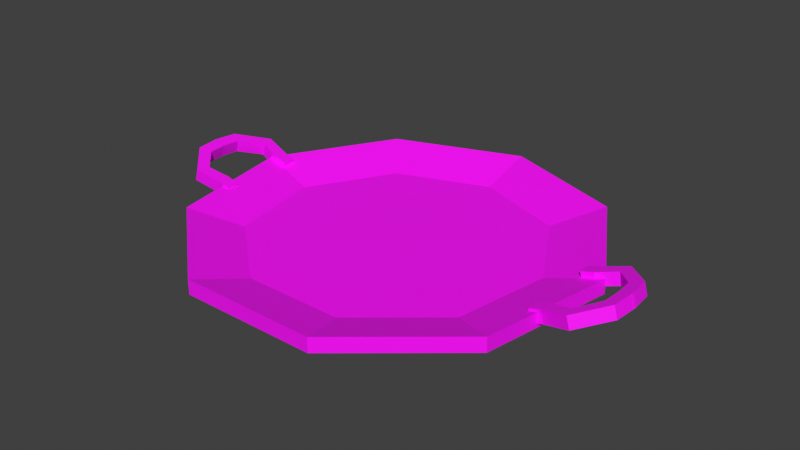 # Source: paella.blend  (saved by Blender 5.1.29; exported with 4.5.12 LTS)
import bpy
from mathutils import Matrix  # noqa: F401  (used for matrix-valued properties, if any)

bpy.ops.wm.read_factory_settings(use_empty=True)
scene = bpy.context.scene
scene.name = 'Scene'

# ---- collections
col_collection = bpy.data.collections.new('Collection'); scene.collection.children.link(col_collection)

# ---- images (referenced by path relative to the original .blend; pixels are not part of the script)
import os
ASSET_DIR = os.environ.get("B2B_ASSET_DIR", "")  # directory of the original .blend (textures are referenced by path, not embedded)
HERE = os.path.dirname(os.path.abspath(__file__))  # packed textures are extracted next to this script under _unpacked/

def load_image(name, relpath, width, height, colorspace="sRGB"):
    """Load a texture the original file referenced (path relative to the .blend, or extracted next to this script)."""
    p = next((c for c in (os.path.join(HERE, relpath), os.path.join(ASSET_DIR, relpath)) if relpath and os.path.exists(c)), "")
    if p:
        img = bpy.data.images.load(p, check_existing=True)
        img.name = name
    else:  # same state as the original file: an image datablock whose file is absent (Cycles renders it pink)
        img = bpy.data.images.new(name, width, height)
        img.source = "FILE"
        img.filepath = "//" + (relpath or name)
    img.colorspace_settings.name = colorspace
    return img
img_paella_texture_png = load_image('paella_texture.png', 'paella_texture.png', 1024, 1024, 'sRGB')

# ---- materials (node trees are filled in below, after node groups)
mat_paellamat = bpy.data.materials.new('paellamat')

# ---- material node trees
mat_paellamat.use_nodes = True; mat_paellamat.node_tree.nodes.clear()
_N = mat_paellamat.node_tree.nodes; _L = mat_paellamat.node_tree.links
n0 = _N.new('ShaderNodeBsdfPrincipled'); n0.name = 'Principled BSDF'; n0.location = (-200, 100)
n1 = _N.new('ShaderNodeOutputMaterial'); n1.name = 'Material Output'; n1.location = (200, 100)
n2 = _N.new('ShaderNodeTexImage'); n2.name = 'Image Texture'; n2.location = (-490, 80)
n2.image = img_paella_texture_png
n2.interpolation = 'Closest'
_L.new(n0.outputs[0], n1.inputs[0])
_L.new(n2.outputs[0], n0.inputs[0])
n1.is_active_output = True

# ---- world
world_world = bpy.data.worlds.new('World'); scene.world = world_world
world_world.use_nodes = True; world_world.node_tree.nodes.clear()
_N = world_world.node_tree.nodes; _L = world_world.node_tree.links
n0 = _N.new('ShaderNodeOutputWorld'); n0.name = 'World Output'; n0.location = (200, 100)
n1 = _N.new('ShaderNodeBackground'); n1.name = 'Background'; n1.location = (-200, 100)
n1.inputs[0].default_value = (0.05088, 0.05088, 0.05088, 1.0)
_L.new(n1.outputs[0], n0.inputs[0])
n0.is_active_output = True
world_world.color = (0.05088, 0.05088, 0.05088)
world_world.sun_shadow_jitter_overblur = 0.0

# ---- meshes
me_cylinder_002 = bpy.data.meshes.new('Cylinder.002')
me_cylinder_002.from_pydata([(-1.971, 0.3552, -0.05987), (-1.971, 0.4973, -0.05987), (-1.933, 0.3552, 0.07707), (-2.115, 0.3556, -0.01978), (-2.101, 0.4969, -0.02371), (-2.077, 0.3556, 0.1172), (-2.347, 0.4145, 0.04478), (-2.386, 0.5507, 0.05566), (-2.308, 0.4145, 0.1817), (-2.548, 0.199, 0.1009), (-2.672, 0.2591, 0.1355), (-2.51, 0.199, 0.2379), (-2.563, -0.02835, 0.1051), (-2.7, -0.01604, 0.1431), (-2.525, -0.02835, 0.242), (-2.661, -0.01604, 0.28), (-2.634, 0.2591, 0.2724), (-2.347, 0.5507, 0.1926), (-2.062, 0.4969, 0.1132), (-1.933, 0.4973, 0.07707), (-1.971, -0.3552, -0.05987), (-1.971, -0.4973, -0.05987), (-1.933, -0.3552, 0.07707), (-2.115, -0.3556, -0.01978), (-2.101, -0.4969, -0.02371), (-2.077, -0.3556, 0.1172), (-2.347, -0.4145, 0.04478), (-2.386, -0.5507, 0.05566), (-2.308, -0.4145, 0.1817), (-2.548, -0.199, 0.1009), (-2.672, -0.2591, 0.1355), (-2.51, -0.199, 0.2379), (-2.563, 0.02835, 0.1051), (-2.7, 0.01604, 0.1431), (-2.525, 0.02835, 0.242), (-2.661, 0.01604, 0.28), (-2.634, -0.2591, 0.2724), (-2.347, -0.5507, 0.1926), (-2.062, -0.4969, 0.1132), (-1.933, -0.4973, 0.07707), (-5.96e-08, 2.194, -0.08073), (-5.96e-08, 1.587, -0.08613), (1.41, 1.681, -0.08073), (1.02, 1.216, -0.08613), (2.161, 0.381, -0.08073), (1.563, 0.2756, -0.08613), (1.9, -1.097, -0.08073), (1.374, -0.7934, -0.08613), (0.7503, -2.062, -0.08073), (0.5428, -1.491, -0.08613), (-0.7503, -2.062, -0.08073), (-0.5428, -1.491, -0.08613), (-1.9, -1.097, -0.08073), (-1.374, -0.7934, -0.08613), (-2.161, 0.381, -0.08073), (-1.563, 0.2756, -0.08613), (-1.41, 1.681, -0.08073), (-1.02, 1.216, -0.08613), (1.41, 1.681, 0.08073), (-5.96e-08, 2.194, 0.08073), (2.161, 0.381, 0.08073), (1.9, -1.097, 0.08073), (0.7503, -2.062, 0.08073), (-0.7503, -2.062, 0.08073), (-1.9, -1.097, 0.08073), (-2.161, 0.381, 0.08073), (-1.41, 1.681, 0.08073), (-5.96e-08, 1.316, -0.2032), (0.8459, 1.008, -0.2032), (1.296, 0.2285, -0.2032), (1.14, -0.658, -0.2032), (0.4501, -1.237, -0.2032), (-0.4501, -1.237, -0.2032), (-1.14, -0.658, -0.2032), (-1.296, 0.2285, -0.2032), (-0.8459, 1.008, -0.2032), (1.939, -0.3552, -0.05987), (1.939, -0.4973, -0.05987), (1.901, -0.3552, 0.07707), (2.083, -0.3556, -0.01978), (2.069, -0.4969, -0.02371), (2.045, -0.3556, 0.1172), (2.315, -0.4145, 0.04478), (2.354, -0.5507, 0.05566), (2.277, -0.4145, 0.1817), (2.516, -0.199, 0.1009), (2.641, -0.2591, 0.1355), (2.478, -0.199, 0.2379), (2.531, 0.02835, 0.1051), (2.668, 0.01604, 0.1431), (2.493, 0.02835, 0.242), (2.63, 0.01604, 0.28), (2.602, -0.2591, 0.2724), (2.316, -0.5507, 0.1926), (2.031, -0.4969, 0.1132), (1.901, -0.4973, 0.07707), (1.939, 0.3552, -0.05987), (1.939, 0.4973, -0.05987), (1.901, 0.3552, 0.07707), (2.083, 0.3556, -0.01978), (2.069, 0.4969, -0.02371), (2.045, 0.3556, 0.1172), (2.315, 0.4145, 0.04478), (2.354, 0.5507, 0.05566), (2.277, 0.4145, 0.1817), (2.516, 0.199, 0.1009), (2.641, 0.2591, 0.1355), (2.478, 0.199, 0.2379), (2.531, -0.02835, 0.1051), (2.668, -0.01604, 0.1431), (2.493, -0.02835, 0.242), (2.63, -0.01604, 0.28), (2.602, 0.2591, 0.2724), (2.316, 0.5507, 0.1926), (2.031, 0.4969, 0.1132), (1.901, 0.4973, 0.07707)], [], [(1, 0, 3, 4), (0, 1, 19, 2), (3, 0, 2, 5), (3, 6, 7, 4), (5, 8, 6, 3), (6, 9, 10, 7), (8, 11, 9, 6), (9, 12, 13, 10), (11, 14, 12, 9), (13, 12, 14, 15), (16, 15, 14, 11), (10, 13, 15, 16), (7, 10, 16, 17), (17, 16, 11, 8), (4, 7, 17, 18), (18, 17, 8, 5), (18, 5, 2, 19), (1, 4, 18, 19), (21, 24, 23, 20), (20, 22, 39, 21), (23, 25, 22, 20), (23, 24, 27, 26), (25, 23, 26, 28), (26, 27, 30, 29), (28, 26, 29, 31), (29, 30, 33, 32), (31, 29, 32, 34), (33, 35, 34, 32), (36, 31, 34, 35), (30, 36, 35, 33), (27, 37, 36, 30), (37, 28, 31, 36), (24, 38, 37, 27), (38, 25, 28, 37), (38, 39, 22, 25), (21, 39, 38, 24), (40, 59, 58, 42), (42, 58, 60, 44), (44, 60, 61, 46), (46, 61, 62, 48), (48, 62, 63, 50), (50, 63, 64, 52), (52, 64, 65, 54), (43, 41, 57, 55, 53, 51, 49, 47, 45), (54, 65, 66, 56), (56, 66, 59, 40), (48, 50, 72, 71), (41, 43, 58, 59), (43, 45, 60, 58), (45, 47, 61, 60), (47, 49, 62, 61), (49, 51, 63, 62), (51, 53, 64, 63), (53, 55, 65, 64), (55, 57, 66, 65), (57, 41, 59, 66), (67, 68, 69, 70, 71, 72, 73, 74, 75), (46, 48, 71, 70), (40, 42, 68, 67), (44, 46, 70, 69), (42, 44, 69, 68), (56, 40, 67, 75), (54, 56, 75, 74), (52, 54, 74, 73), (50, 52, 73, 72), (77, 76, 79, 80), (76, 77, 95, 78), (79, 76, 78, 81), (79, 82, 83, 80), (81, 84, 82, 79), (82, 85, 86, 83), (84, 87, 85, 82), (85, 88, 89, 86), (87, 90, 88, 85), (89, 88, 90, 91), (92, 91, 90, 87), (86, 89, 91, 92), (83, 86, 92, 93), (93, 92, 87, 84), (80, 83, 93, 94), (94, 93, 84, 81), (94, 81, 78, 95), (77, 80, 94, 95), (97, 100, 99, 96), (96, 98, 115, 97), (99, 101, 98, 96), (99, 100, 103, 102), (101, 99, 102, 104), (102, 103, 106, 105), (104, 102, 105, 107), (105, 106, 109, 108), (107, 105, 108, 110), (109, 111, 110, 108), (112, 107, 110, 111), (106, 112, 111, 109), (103, 113, 112, 106), (113, 104, 107, 112), (100, 114, 113, 103), (114, 101, 104, 113), (114, 115, 98, 101), (97, 115, 114, 100)])
_uv = me_cylinder_002.uv_layers.new(name='UVMap')
_uv.uv.foreach_set('vector', [0.1598, 0.1537, 0.1598, 0.1541, 0.1602, 0.1541, 0.1602, 0.1537, 0.1602, 0.1527, 0.1602, 0.1532, 0.1607, 0.1532, 0.1607, 0.1527, 0.1602, 0.1541, 0.1602, 0.1546, 0.1607, 0.1546, 0.1607, 0.1541, 0.1602, 0.1541, 0.1602, 0.1541, 0.1602, 0.1537, 0.1602, 0.1537, 0.1607, 0.1541, 0.1607, 0.1541, 0.1602, 0.1541, 0.1602, 0.1541, 0.1602, 0.1541, 0.1602, 0.1541, 0.1602, 0.1537, 0.1602, 0.1537, 0.1607, 0.1541, 0.1607, 0.1541, 0.1602, 0.1541, 0.1602, 0.1541, 0.1602, 0.1541, 0.1602, 0.1541, 0.1602, 0.1537, 0.1602, 0.1537, 0.1607, 0.1541, 0.1607, 0.1541, 0.1602, 0.1541, 0.1602, 0.1541, 0.1602, 0.1537, 0.1602, 0.1541, 0.1607, 0.1541, 0.1607, 0.1537, 0.1607, 0.1537, 0.1607, 0.1537, 0.1607, 0.1541, 0.1607, 0.1541, 0.1602, 0.1537, 0.1602, 0.1537, 0.1607, 0.1537, 0.1607, 0.1537, 0.1602, 0.1537, 0.1602, 0.1537, 0.1607, 0.1537, 0.1607, 0.1537, 0.1607, 0.1537, 0.1607, 0.1537, 0.1607, 0.1541, 0.1607, 0.1541, 0.1602, 0.1537, 0.1602, 0.1537, 0.1607, 0.1537, 0.1607, 0.1537, 0.1607, 0.1537, 0.1607, 0.1537, 0.1607, 0.1541, 0.1607, 0.1541, 0.1607, 0.1537, 0.1607, 0.1541, 0.1612, 0.1541, 0.1612, 0.1537, 0.1602, 0.1532, 0.1602, 0.1537, 0.1607, 0.1537, 0.1607, 0.1532, 0.1627, 0.1537, 0.1632, 0.1537, 0.1632, 0.1541, 0.1627, 0.1541, 0.1632, 0.1527, 0.1637, 0.1527, 0.1637, 0.1532, 0.1632, 0.1532, 0.1632, 0.1541, 0.1637, 0.1541, 0.1637, 0.1546, 0.1632, 0.1546, 0.1632, 0.1541, 0.1632, 0.1537, 0.1632, 0.1537, 0.1632, 0.1541, 0.1637, 0.1541, 0.1632, 0.1541, 0.1632, 0.1541, 0.1637, 0.1541, 0.1632, 0.1541, 0.1632, 0.1537, 0.1632, 0.1537, 0.1632, 0.1541, 0.1637, 0.1541, 0.1632, 0.1541, 0.1632, 0.1541, 0.1637, 0.1541, 0.1632, 0.1541, 0.1632, 0.1537, 0.1632, 0.1537, 0.1632, 0.1541, 0.1637, 0.1541, 0.1632, 0.1541, 0.1632, 0.1541, 0.1637, 0.1541, 0.1632, 0.1537, 0.1637, 0.1537, 0.1637, 0.1541, 0.1632, 0.1541, 0.1637, 0.1537, 0.1637, 0.1541, 0.1637, 0.1541, 0.1637, 0.1537, 0.1632, 0.1537, 0.1637, 0.1537, 0.1637, 0.1537, 0.1632, 0.1537, 0.1632, 0.1537, 0.1637, 0.1537, 0.1637, 0.1537, 0.1632, 0.1537, 0.1637, 0.1537, 0.1637, 0.1541, 0.1637, 0.1541, 0.1637, 0.1537, 0.1632, 0.1537, 0.1637, 0.1537, 0.1637, 0.1537, 0.1632, 0.1537, 0.1637, 0.1537, 0.1637, 0.1541, 0.1637, 0.1541, 0.1637, 0.1537, 0.1637, 0.1537, 0.1642, 0.1537, 0.1642, 0.1541, 0.1637, 0.1541, 0.1632, 0.1532, 0.1637, 0.1532, 0.1637, 0.1537, 0.1632, 0.1537, 0.1601, 0.147, 0.1598, 0.1469, 0.1617, 0.1445, 0.1619, 0.1449, 0.1619, 0.1449, 0.1617, 0.1445, 0.1647, 0.144, 0.1646, 0.1444, 0.1646, 0.1444, 0.1647, 0.144, 0.1673, 0.1455, 0.167, 0.1457, 0.167, 0.1457, 0.1673, 0.1455, 0.1683, 0.1484, 0.168, 0.1484, 0.168, 0.1484, 0.1683, 0.1484, 0.1673, 0.1512, 0.167, 0.151, 0.167, 0.151, 0.1673, 0.1512, 0.1647, 0.1527, 0.1647, 0.1523, 0.1647, 0.1523, 0.1647, 0.1527, 0.1617, 0.1523, 0.1619, 0.152, 0.5606, 0.8311, 0.3329, 0.7909, 0.1842, 0.6137, 0.1842, 0.3824, 0.3329, 0.2053, 0.5606, 0.1651, 0.7609, 0.2808, 0.84, 0.4981, 0.7609, 0.7154, 0.1619, 0.152, 0.1617, 0.1523, 0.1598, 0.1499, 0.1601, 0.1498, 0.1601, 0.1498, 0.1598, 0.1499, 0.1598, 0.1469, 0.1601, 0.147, 0.168, 0.1484, 0.167, 0.151, 0.1658, 0.1499, 0.1664, 0.1484, 0.3329, 0.7909, 0.5606, 0.8311, 0.5788, 0.9307, 0.2829, 0.8785, 0.5606, 0.8311, 0.7609, 0.7154, 0.839, 0.7804, 0.5788, 0.9307, 0.7609, 0.7154, 0.84, 0.4981, 0.9417, 0.4981, 0.839, 0.7804, 0.84, 0.4981, 0.7609, 0.2808, 0.839, 0.2158, 0.9417, 0.4981, 0.7609, 0.2808, 0.5606, 0.1651, 0.5788, 0.06557, 0.839, 0.2158, 0.5606, 0.1651, 0.3329, 0.2053, 0.283, 0.1177, 0.5788, 0.06557, 0.3329, 0.2053, 0.1842, 0.3824, 0.0898, 0.3479, 0.283, 0.1177, 0.1842, 0.3824, 0.1842, 0.6137, 0.0898, 0.6483, 0.0898, 0.3479, 0.1842, 0.6137, 0.3329, 0.7909, 0.2829, 0.8785, 0.0898, 0.6483, 0.1617, 0.1475, 0.1627, 0.1463, 0.1644, 0.146, 0.1658, 0.1468, 0.1664, 0.1484, 0.1658, 0.1499, 0.1644, 0.1508, 0.1627, 0.1505, 0.1616, 0.1492, 0.167, 0.1457, 0.168, 0.1484, 0.1664, 0.1484, 0.1658, 0.1468, 0.1601, 0.147, 0.1619, 0.1449, 0.1627, 0.1463, 0.1617, 0.1475, 0.1646, 0.1444, 0.167, 0.1457, 0.1658, 0.1468, 0.1644, 0.146, 0.1619, 0.1449, 0.1646, 0.1444, 0.1644, 0.146, 0.1627, 0.1463, 0.1601, 0.1498, 0.1601, 0.147, 0.1617, 0.1475, 0.1616, 0.1492, 0.1619, 0.152, 0.1601, 0.1498, 0.1616, 0.1492, 0.1627, 0.1505, 0.1647, 0.1523, 0.1619, 0.152, 0.1627, 0.1505, 0.1644, 0.1508, 0.167, 0.151, 0.1647, 0.1523, 0.1644, 0.1508, 0.1658, 0.1499, 0.1612, 0.1537, 0.1612, 0.1541, 0.1617, 0.1541, 0.1617, 0.1537, 0.1617, 0.1527, 0.1617, 0.1532, 0.1622, 0.1532, 0.1622, 0.1527, 0.1617, 0.1541, 0.1617, 0.1546, 0.1622, 0.1546, 0.1622, 0.1541, 0.1617, 0.1541, 0.1617, 0.1541, 0.1617, 0.1537, 0.1617, 0.1537, 0.1622, 0.1541, 0.1622, 0.1541, 0.1617, 0.1541, 0.1617, 0.1541, 0.1617, 0.1541, 0.1617, 0.1541, 0.1617, 0.1537, 0.1617, 0.1537, 0.1622, 0.1541, 0.1622, 0.1541, 0.1617, 0.1541, 0.1617, 0.1541, 0.1617, 0.1541, 0.1617, 0.1541, 0.1617, 0.1537, 0.1617, 0.1537, 0.1622, 0.1541, 0.1622, 0.1541, 0.1617, 0.1541, 0.1617, 0.1541, 0.1617, 0.1537, 0.1617, 0.1541, 0.1622, 0.1541, 0.1622, 0.1537, 0.1622, 0.1537, 0.1622, 0.1537, 0.1622, 0.1541, 0.1622, 0.1541, 0.1617, 0.1537, 0.1617, 0.1537, 0.1622, 0.1537, 0.1622, 0.1537, 0.1617, 0.1537, 0.1617, 0.1537, 0.1622, 0.1537, 0.1622, 0.1537, 0.1622, 0.1537, 0.1622, 0.1537, 0.1622, 0.1541, 0.1622, 0.1541, 0.1617, 0.1537, 0.1617, 0.1537, 0.1622, 0.1537, 0.1622, 0.1537, 0.1622, 0.1537, 0.1622, 0.1537, 0.1622, 0.1541, 0.1622, 0.1541, 0.1622, 0.1537, 0.1622, 0.1541, 0.1627, 0.1541, 0.1627, 0.1537, 0.1617, 0.1532, 0.1617, 0.1537, 0.1622, 0.1537, 0.1622, 0.1532, 0.1644, 0.1537, 0.1649, 0.1537, 0.1649, 0.1542, 0.1644, 0.1542, 0.1649, 0.1527, 0.1654, 0.1527, 0.1654, 0.1532, 0.1649, 0.1532, 0.1649, 0.1542, 0.1654, 0.1542, 0.1654, 0.1547, 0.1649, 0.1547, 0.1649, 0.1542, 0.1649, 0.1537, 0.1649, 0.1537, 0.1649, 0.1542, 0.1654, 0.1542, 0.1649, 0.1542, 0.1649, 0.1542, 0.1654, 0.1542, 0.1649, 0.1542, 0.1649, 0.1537, 0.1649, 0.1537, 0.1649, 0.1542, 0.1654, 0.1542, 0.1649, 0.1542, 0.1649, 0.1542, 0.1654, 0.1542, 0.1649, 0.1542, 0.1649, 0.1537, 0.1649, 0.1537, 0.1649, 0.1542, 0.1654, 0.1542, 0.1649, 0.1542, 0.1649, 0.1542, 0.1654, 0.1542, 0.1649, 0.1537, 0.1654, 0.1537, 0.1654, 0.1542, 0.1649, 0.1542, 0.1654, 0.1537, 0.1654, 0.1542, 0.1654, 0.1542, 0.1654, 0.1537, 0.1649, 0.1537, 0.1654, 0.1537, 0.1654, 0.1537, 0.1649, 0.1537, 0.1649, 0.1537, 0.1654, 0.1537, 0.1654, 0.1537, 0.1649, 0.1537, 0.1654, 0.1537, 0.1654, 0.1542, 0.1654, 0.1542, 0.1654, 0.1537, 0.1649, 0.1537, 0.1654, 0.1537, 0.1654, 0.1537, 0.1649, 0.1537, 0.1654, 0.1537, 0.1654, 0.1542, 0.1654, 0.1542, 0.1654, 0.1537, 0.1654, 0.1537, 0.1659, 0.1537, 0.1659, 0.1542, 0.1654, 0.1542, 0.1649, 0.1532, 0.1654, 0.1532, 0.1654, 0.1537, 0.1649, 0.1537])
me_cylinder_002.materials.append(mat_paellamat)
me_cylinder_002.update()

# ---- objects
ob_paella = bpy.data.objects.new('paella', me_cylinder_002)

# ---- transforms, parenting, visibility, modifiers, constraints
ob_paella.location = (0.0, 0.0, 0.0)

# ---- collection membership
col_collection.objects.link(ob_paella)

# ---- scene / render settings (as saved in the file)
scene.frame_start = 1; scene.frame_end = 250; scene.frame_set(1)
scene.render.engine = 'BLENDER_EEVEE_NEXT'
scene.render.bake_bias = 0.0
scene.render.bake_samples = 0
scene.cycles.sampling_pattern = 'TABULATED_SOBOL'
scene.eevee.use_volume_custom_range = False
scene.view_settings.view_transform = 'Standard'
bpy.context.view_layer.update()

# ---- added for rendering (the .blend has no active camera and no usable light): camera, sun
cam_auto = bpy.data.cameras.new('AutoCamera')
cam_auto.lens = 50.0
cam_auto.sensor_width = 36.0
cam_auto.clip_end = 1000.0
ob_auto_camera = bpy.data.objects.new('AutoCamera', cam_auto)
scene.collection.objects.link(ob_auto_camera)
ob_auto_camera.location = (6.33722, -7.5576, 5.12092)
ob_auto_camera.rotation_euler = (1.09748, -7.21219e-08, 0.694738)
scene.camera = ob_auto_camera
light_auto_sun = bpy.data.lights.new('AutoSun', 'SUN')
light_auto_sun.energy = 3.0
light_auto_sun.angle = 0.0523599
ob_auto_sun = bpy.data.objects.new('AutoSun', light_auto_sun)
scene.collection.objects.link(ob_auto_sun)
ob_auto_sun.rotation_euler = (0.872665, 0.174533, 0.523599)
bpy.context.view_layer.update()
